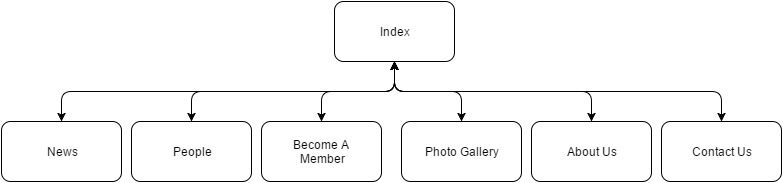

The diagram above was exported from draw.io. Its source (the exported page's mxGraphModel, read from the mxfile embedded in the PNG):
<mxGraphModel dx="880" dy="424" grid="1" gridSize="10" guides="1" tooltips="1" connect="1" arrows="1" fold="1" page="1" pageScale="1" pageWidth="826" pageHeight="1169" background="#ffffff" math="0" shadow="0">
  <root>
    <mxCell id="0" />
    <mxCell id="1" parent="0" />
    <mxCell id="2" value="Index" style="rounded=1;whiteSpace=wrap;html=1;" vertex="1" parent="1">
      <mxGeometry x="353" y="50" width="120" height="60" as="geometry" />
    </mxCell>
    <mxCell id="3" value="News" style="rounded=1;whiteSpace=wrap;html=1;" vertex="1" parent="1">
      <mxGeometry x="20" y="170" width="120" height="60" as="geometry" />
    </mxCell>
    <mxCell id="4" value="People" style="rounded=1;whiteSpace=wrap;html=1;" vertex="1" parent="1">
      <mxGeometry x="150" y="170" width="120" height="60" as="geometry" />
    </mxCell>
    <mxCell id="5" value="Become A&amp;nbsp;&lt;div&gt;Member&lt;/div&gt;" style="rounded=1;whiteSpace=wrap;html=1;" vertex="1" parent="1">
      <mxGeometry x="280" y="170" width="120" height="60" as="geometry" />
    </mxCell>
    <mxCell id="6" value="About Us" style="rounded=1;whiteSpace=wrap;html=1;" vertex="1" parent="1">
      <mxGeometry x="550" y="170" width="120" height="60" as="geometry" />
    </mxCell>
    <mxCell id="7" value="Contact Us" style="rounded=1;whiteSpace=wrap;html=1;" vertex="1" parent="1">
      <mxGeometry x="680" y="170" width="120" height="60" as="geometry" />
    </mxCell>
    <mxCell id="8" value="Photo Gallery" style="rounded=1;whiteSpace=wrap;html=1;" vertex="1" parent="1">
      <mxGeometry x="420" y="170" width="120" height="60" as="geometry" />
    </mxCell>
    <mxCell id="9" value="" style="endArrow=classic;startArrow=classic;html=1;entryX=0.5;entryY=1;exitX=0.5;exitY=0;" edge="1" parent="1" source="3" target="2">
      <mxGeometry width="50" height="50" relative="1" as="geometry">
        <mxPoint x="320" y="420" as="sourcePoint" />
        <mxPoint x="370" y="370" as="targetPoint" />
        <Array as="points">
          <mxPoint x="80" y="140" />
          <mxPoint x="413" y="140" />
        </Array>
      </mxGeometry>
    </mxCell>
    <mxCell id="10" value="" style="endArrow=classic;startArrow=classic;html=1;entryX=0.5;entryY=1;exitX=0.5;exitY=0;" edge="1" parent="1" source="4" target="2">
      <mxGeometry x="330" y="380" width="50" height="50" as="geometry">
        <mxPoint x="330" y="430" as="sourcePoint" />
        <mxPoint x="380" y="380" as="targetPoint" />
        <Array as="points">
          <mxPoint x="210" y="140" />
          <mxPoint x="413" y="140" />
        </Array>
      </mxGeometry>
    </mxCell>
    <mxCell id="11" value="" style="endArrow=classic;startArrow=classic;html=1;entryX=0.5;entryY=1;exitX=0.5;exitY=0;" edge="1" parent="1" source="5" target="2">
      <mxGeometry x="340" y="390" width="50" height="50" as="geometry">
        <mxPoint x="340" y="440" as="sourcePoint" />
        <mxPoint x="390" y="390" as="targetPoint" />
        <Array as="points">
          <mxPoint x="340" y="140" />
          <mxPoint x="413" y="140" />
        </Array>
      </mxGeometry>
    </mxCell>
    <mxCell id="12" value="" style="endArrow=classic;startArrow=classic;html=1;entryX=0.5;entryY=1;exitX=0.5;exitY=0;" edge="1" parent="1" source="8" target="2">
      <mxGeometry x="350" y="400" width="50" height="50" as="geometry">
        <mxPoint x="350" y="450" as="sourcePoint" />
        <mxPoint x="400" y="400" as="targetPoint" />
        <Array as="points">
          <mxPoint x="480" y="140" />
          <mxPoint x="413" y="140" />
        </Array>
      </mxGeometry>
    </mxCell>
    <mxCell id="13" value="" style="endArrow=classic;startArrow=classic;html=1;entryX=0.5;entryY=1;exitX=0.5;exitY=0;" edge="1" parent="1" source="6" target="2">
      <mxGeometry x="360" y="410" width="50" height="50" as="geometry">
        <mxPoint x="360" y="460" as="sourcePoint" />
        <mxPoint x="410" y="410" as="targetPoint" />
        <Array as="points">
          <mxPoint x="610" y="140" />
          <mxPoint x="413" y="140" />
        </Array>
      </mxGeometry>
    </mxCell>
    <mxCell id="14" value="" style="endArrow=classic;startArrow=classic;html=1;entryX=0.5;entryY=1;exitX=0.5;exitY=0;" edge="1" parent="1" source="7" target="2">
      <mxGeometry x="370" y="420" width="50" height="50" as="geometry">
        <mxPoint x="370" y="470" as="sourcePoint" />
        <mxPoint x="420" y="420" as="targetPoint" />
        <Array as="points">
          <mxPoint x="740" y="140" />
          <mxPoint x="413" y="140" />
        </Array>
      </mxGeometry>
    </mxCell>
  </root>
</mxGraphModel>